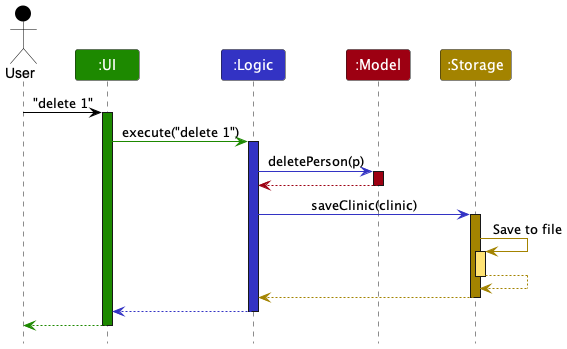

The diagram above was rendered by PlantUML. Its source (embedded in the PNG):
@startuml
!include style.puml
skinparam ArrowFontStyle plain

Actor User as user USER_COLOR
Participant ":UI" as ui UI_COLOR
Participant ":Logic" as logic LOGIC_COLOR
Participant ":Model" as model MODEL_COLOR
Participant ":Storage" as storage STORAGE_COLOR

user -[USER_COLOR]> ui : "delete 1"
activate ui UI_COLOR

ui -[UI_COLOR]> logic : execute("delete 1")
activate logic LOGIC_COLOR

logic -[LOGIC_COLOR]> model : deletePerson(p)
activate model MODEL_COLOR

model -[MODEL_COLOR]-> logic
deactivate model

logic -[LOGIC_COLOR]> storage : saveClinic(clinic)
activate storage STORAGE_COLOR

storage -[STORAGE_COLOR]> storage : Save to file
activate storage STORAGE_COLOR_T1
storage --[STORAGE_COLOR]> storage
deactivate storage

storage --[STORAGE_COLOR]> logic
deactivate storage

logic --[LOGIC_COLOR]> ui
deactivate logic

ui--[UI_COLOR]> user
deactivate ui
@enduml